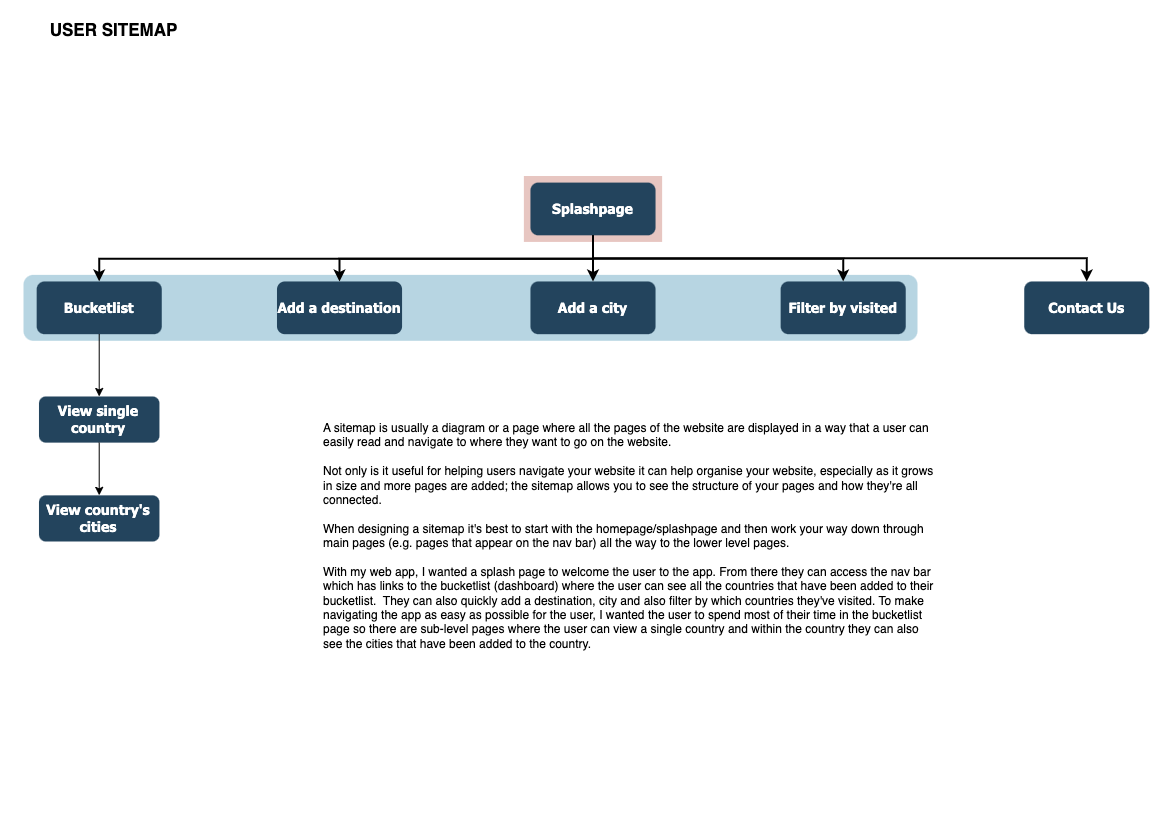

The diagram above was exported from draw.io. Its source (the exported page's mxGraphModel, read from the mxfile embedded in the PNG):
<mxGraphModel dx="1793" dy="1068" grid="0" gridSize="10" guides="1" tooltips="1" connect="1" arrows="1" fold="1" page="1" pageScale="1" pageWidth="1169" pageHeight="827" background="#ffffff" math="0" shadow="0">
  <root>
    <mxCell id="UabO_HS7i-46CFVheEcG-0" />
    <mxCell id="UabO_HS7i-46CFVheEcG-1" parent="UabO_HS7i-46CFVheEcG-0" />
    <mxCell id="UabO_HS7i-46CFVheEcG-2" value="&lt;font color=&quot;#000000&quot; style=&quot;font-size: 17px;&quot;&gt;USER SITEMAP&lt;/font&gt;" style="text;strokeColor=none;align=center;fillColor=none;html=1;verticalAlign=middle;whiteSpace=wrap;rounded=0;fontStyle=1" parent="UabO_HS7i-46CFVheEcG-1" vertex="1">
      <mxGeometry x="19" y="15" width="189.24" height="30" as="geometry" />
    </mxCell>
    <mxCell id="KnEPpXOiFnJKAJlumu3F-0" value="" style="fillColor=#10739E;strokeColor=none;opacity=30;rounded=1;" vertex="1" parent="UabO_HS7i-46CFVheEcG-1">
      <mxGeometry x="23" y="274.37" width="894" height="65.92" as="geometry" />
    </mxCell>
    <mxCell id="KnEPpXOiFnJKAJlumu3F-3" value="Filter by visited" style="rounded=1;fillColor=#23445D;gradientColor=none;strokeColor=none;fontColor=#FFFFFF;fontStyle=1;fontFamily=Tahoma;fontSize=14" vertex="1" parent="UabO_HS7i-46CFVheEcG-1">
      <mxGeometry x="780.137134502924" y="280.96438232642015" width="125.09222222222223" height="52.732191163210096" as="geometry" />
    </mxCell>
    <mxCell id="KnEPpXOiFnJKAJlumu3F-4" value="" style="edgeStyle=elbowEdgeStyle;elbow=vertical;strokeWidth=2;rounded=0" edge="1" parent="UabO_HS7i-46CFVheEcG-1" source="KnEPpXOiFnJKAJlumu3F-14" target="KnEPpXOiFnJKAJlumu3F-3">
      <mxGeometry x="128.3408187134503" y="201.86609558160504" width="65.83801169590645" height="65.91523895401262" as="geometry">
        <mxPoint x="128.3408187134503" y="267.78133453561765" as="sourcePoint" />
        <mxPoint x="194.17883040935675" y="201.86609558160504" as="targetPoint" />
      </mxGeometry>
    </mxCell>
    <mxCell id="KnEPpXOiFnJKAJlumu3F-5" value="Add a city" style="rounded=1;fillColor=#23445D;gradientColor=none;strokeColor=none;fontColor=#FFFFFF;fontStyle=1;fontFamily=Tahoma;fontSize=14" vertex="1" parent="UabO_HS7i-46CFVheEcG-1">
      <mxGeometry x="529.9526900584797" y="280.96438232642015" width="125.09222222222223" height="52.732191163210096" as="geometry" />
    </mxCell>
    <mxCell id="KnEPpXOiFnJKAJlumu3F-6" value="Add a destination" style="rounded=1;fillColor=#23445D;gradientColor=none;strokeColor=none;fontColor=#FFFFFF;fontStyle=1;fontFamily=Tahoma;fontSize=14" vertex="1" parent="UabO_HS7i-46CFVheEcG-1">
      <mxGeometry x="276.4763450292397" y="280.96438232642015" width="125.09222222222223" height="52.732191163210096" as="geometry" />
    </mxCell>
    <mxCell id="KnEPpXOiFnJKAJlumu3F-8" value="Bucketlist" style="rounded=1;fillColor=#23445D;gradientColor=none;strokeColor=none;fontColor=#FFFFFF;fontStyle=1;fontFamily=Tahoma;fontSize=14" vertex="1" parent="UabO_HS7i-46CFVheEcG-1">
      <mxGeometry x="36.167602339181286" y="280.96438232642015" width="125.09222222222223" height="52.732191163210096" as="geometry" />
    </mxCell>
    <mxCell id="KnEPpXOiFnJKAJlumu3F-9" value="" style="edgeStyle=elbowEdgeStyle;elbow=vertical;strokeWidth=2;rounded=0" edge="1" parent="UabO_HS7i-46CFVheEcG-1" source="KnEPpXOiFnJKAJlumu3F-14" target="KnEPpXOiFnJKAJlumu3F-6">
      <mxGeometry x="134.92461988304095" y="208.4576194770063" width="65.83801169590645" height="65.91523895401262" as="geometry">
        <mxPoint x="473.99038011695905" y="241.4152389540126" as="sourcePoint" />
        <mxPoint x="872.310350877193" y="287.55590622182143" as="targetPoint" />
      </mxGeometry>
    </mxCell>
    <mxCell id="KnEPpXOiFnJKAJlumu3F-10" value="" style="edgeStyle=elbowEdgeStyle;elbow=vertical;strokeWidth=2;rounded=0" edge="1" parent="UabO_HS7i-46CFVheEcG-1" source="KnEPpXOiFnJKAJlumu3F-14" target="KnEPpXOiFnJKAJlumu3F-8">
      <mxGeometry x="-108.67602339181289" y="149.13390441839493" width="65.83801169590645" height="65.91523895401262" as="geometry">
        <mxPoint x="-108.67602339181289" y="215.04914337240757" as="sourcePoint" />
        <mxPoint x="-42.838011695906445" y="149.13390441839493" as="targetPoint" />
      </mxGeometry>
    </mxCell>
    <mxCell id="KnEPpXOiFnJKAJlumu3F-11" value="Contact Us" style="rounded=1;fillColor=#23445D;gradientColor=none;strokeColor=none;fontColor=#FFFFFF;fontStyle=1;fontFamily=Tahoma;fontSize=14" vertex="1" parent="UabO_HS7i-46CFVheEcG-1">
      <mxGeometry x="1023.7377777777778" y="280.96438232642015" width="125.09222222222223" height="52.732191163210096" as="geometry" />
    </mxCell>
    <mxCell id="KnEPpXOiFnJKAJlumu3F-12" value="" style="group;rounded=1;" vertex="1" connectable="0" parent="UabO_HS7i-46CFVheEcG-1">
      <mxGeometry x="530.3688888888889" y="175.5" width="138.25982456140352" height="65.91523895401261" as="geometry" />
    </mxCell>
    <mxCell id="KnEPpXOiFnJKAJlumu3F-13" value="" style="fillColor=#AE4132;strokeColor=none;opacity=30;" vertex="1" parent="KnEPpXOiFnJKAJlumu3F-12">
      <mxGeometry x="-7" width="138.25982456140352" height="65.91523895401258" as="geometry" />
    </mxCell>
    <mxCell id="KnEPpXOiFnJKAJlumu3F-14" value="Splashpage" style="rounded=1;fillColor=#23445D;gradientColor=none;strokeColor=none;fontColor=#FFFFFF;fontStyle=1;fontFamily=Tahoma;fontSize=14" vertex="1" parent="KnEPpXOiFnJKAJlumu3F-12">
      <mxGeometry x="-0.416198830409356" y="6.591523895401243" width="125.09222222222223" height="52.732191163210096" as="geometry" />
    </mxCell>
    <mxCell id="KnEPpXOiFnJKAJlumu3F-1" style="edgeStyle=orthogonalEdgeStyle;rounded=0;orthogonalLoop=1;jettySize=auto;html=1;strokeWidth=2;" edge="1" parent="UabO_HS7i-46CFVheEcG-1" source="KnEPpXOiFnJKAJlumu3F-14" target="KnEPpXOiFnJKAJlumu3F-5">
      <mxGeometry relative="1" as="geometry" />
    </mxCell>
    <mxCell id="KnEPpXOiFnJKAJlumu3F-2" style="edgeStyle=orthogonalEdgeStyle;rounded=0;orthogonalLoop=1;jettySize=auto;html=1;entryX=0.5;entryY=0;entryDx=0;entryDy=0;strokeWidth=2;" edge="1" parent="UabO_HS7i-46CFVheEcG-1" source="KnEPpXOiFnJKAJlumu3F-14" target="KnEPpXOiFnJKAJlumu3F-11">
      <mxGeometry relative="1" as="geometry">
        <Array as="points">
          <mxPoint x="592.4988011695907" y="257.56447249774567" />
          <mxPoint x="1086.2838888888891" y="257.56447249774567" />
        </Array>
      </mxGeometry>
    </mxCell>
    <mxCell id="KnEPpXOiFnJKAJlumu3F-16" value="View single country" style="whiteSpace=wrap;html=1;fontSize=14;fontFamily=Tahoma;fillColor=#23445D;strokeColor=none;fontColor=#FFFFFF;rounded=1;gradientColor=none;fontStyle=1;" vertex="1" parent="UabO_HS7i-46CFVheEcG-1">
      <mxGeometry x="38.47193274853801" y="395.9864743011722" width="120.48356140350879" height="46.14066726780884" as="geometry" />
    </mxCell>
    <mxCell id="KnEPpXOiFnJKAJlumu3F-7" value="" style="edgeStyle=orthogonalEdgeStyle;rounded=0;orthogonalLoop=1;jettySize=auto;html=1;" edge="1" parent="UabO_HS7i-46CFVheEcG-1" source="KnEPpXOiFnJKAJlumu3F-8" target="KnEPpXOiFnJKAJlumu3F-16">
      <mxGeometry relative="1" as="geometry" />
    </mxCell>
    <mxCell id="KnEPpXOiFnJKAJlumu3F-17" value="View country's cities" style="whiteSpace=wrap;html=1;fontSize=14;fontFamily=Tahoma;fillColor=#23445D;strokeColor=none;fontColor=#FFFFFF;rounded=1;gradientColor=none;fontStyle=1;" vertex="1" parent="UabO_HS7i-46CFVheEcG-1">
      <mxGeometry x="38.47193274853801" y="494.85933273219115" width="120.48356140350879" height="46.14066726780884" as="geometry" />
    </mxCell>
    <mxCell id="KnEPpXOiFnJKAJlumu3F-15" value="" style="edgeStyle=orthogonalEdgeStyle;rounded=0;orthogonalLoop=1;jettySize=auto;html=1;" edge="1" parent="UabO_HS7i-46CFVheEcG-1" source="KnEPpXOiFnJKAJlumu3F-16" target="KnEPpXOiFnJKAJlumu3F-17">
      <mxGeometry relative="1" as="geometry" />
    </mxCell>
    <mxCell id="mpcAnrVXuKATok7GAbwx-0" value="A sitemap is usually a diagram or a page where all the pages of the website are displayed in a way that a user can easily read and navigate to where they want to go on the website.&amp;nbsp;&lt;br&gt;&lt;br&gt;Not only is it useful for helping users navigate your website it can help organise your website, especially as it grows in size and more pages are added; the sitemap allows you to see the structure of your pages and how they're all connected.&lt;br&gt;&lt;br&gt;When designing a sitemap it's best to start with the homepage/splashpage and then work your way down through main pages (e.g. pages that appear on the nav bar) all the way to the lower level pages.&lt;br&gt;&lt;br&gt;With my web app, I wanted a splash page to welcome the user to the app. From there they can access the nav bar which has links to the bucketlist (dashboard) where the user can see all the countries that have been added to their bucketlist.&amp;nbsp; They can also quickly add a destination, city and also filter by which countries they've visited. To make navigating the app as easy as possible for the user, I wanted the user to spend most of their time in the bucketlist page so there are sub-level pages where the user can view a single country and within the country they can also see the cities that have been added to the country.&amp;nbsp;&lt;br&gt;&lt;br&gt;&amp;nbsp;" style="text;strokeColor=none;align=left;fillColor=none;html=1;verticalAlign=top;whiteSpace=wrap;rounded=0;" vertex="1" parent="UabO_HS7i-46CFVheEcG-1">
      <mxGeometry x="321" y="414" width="613.5" height="245.75" as="geometry" />
    </mxCell>
  </root>
</mxGraphModel>